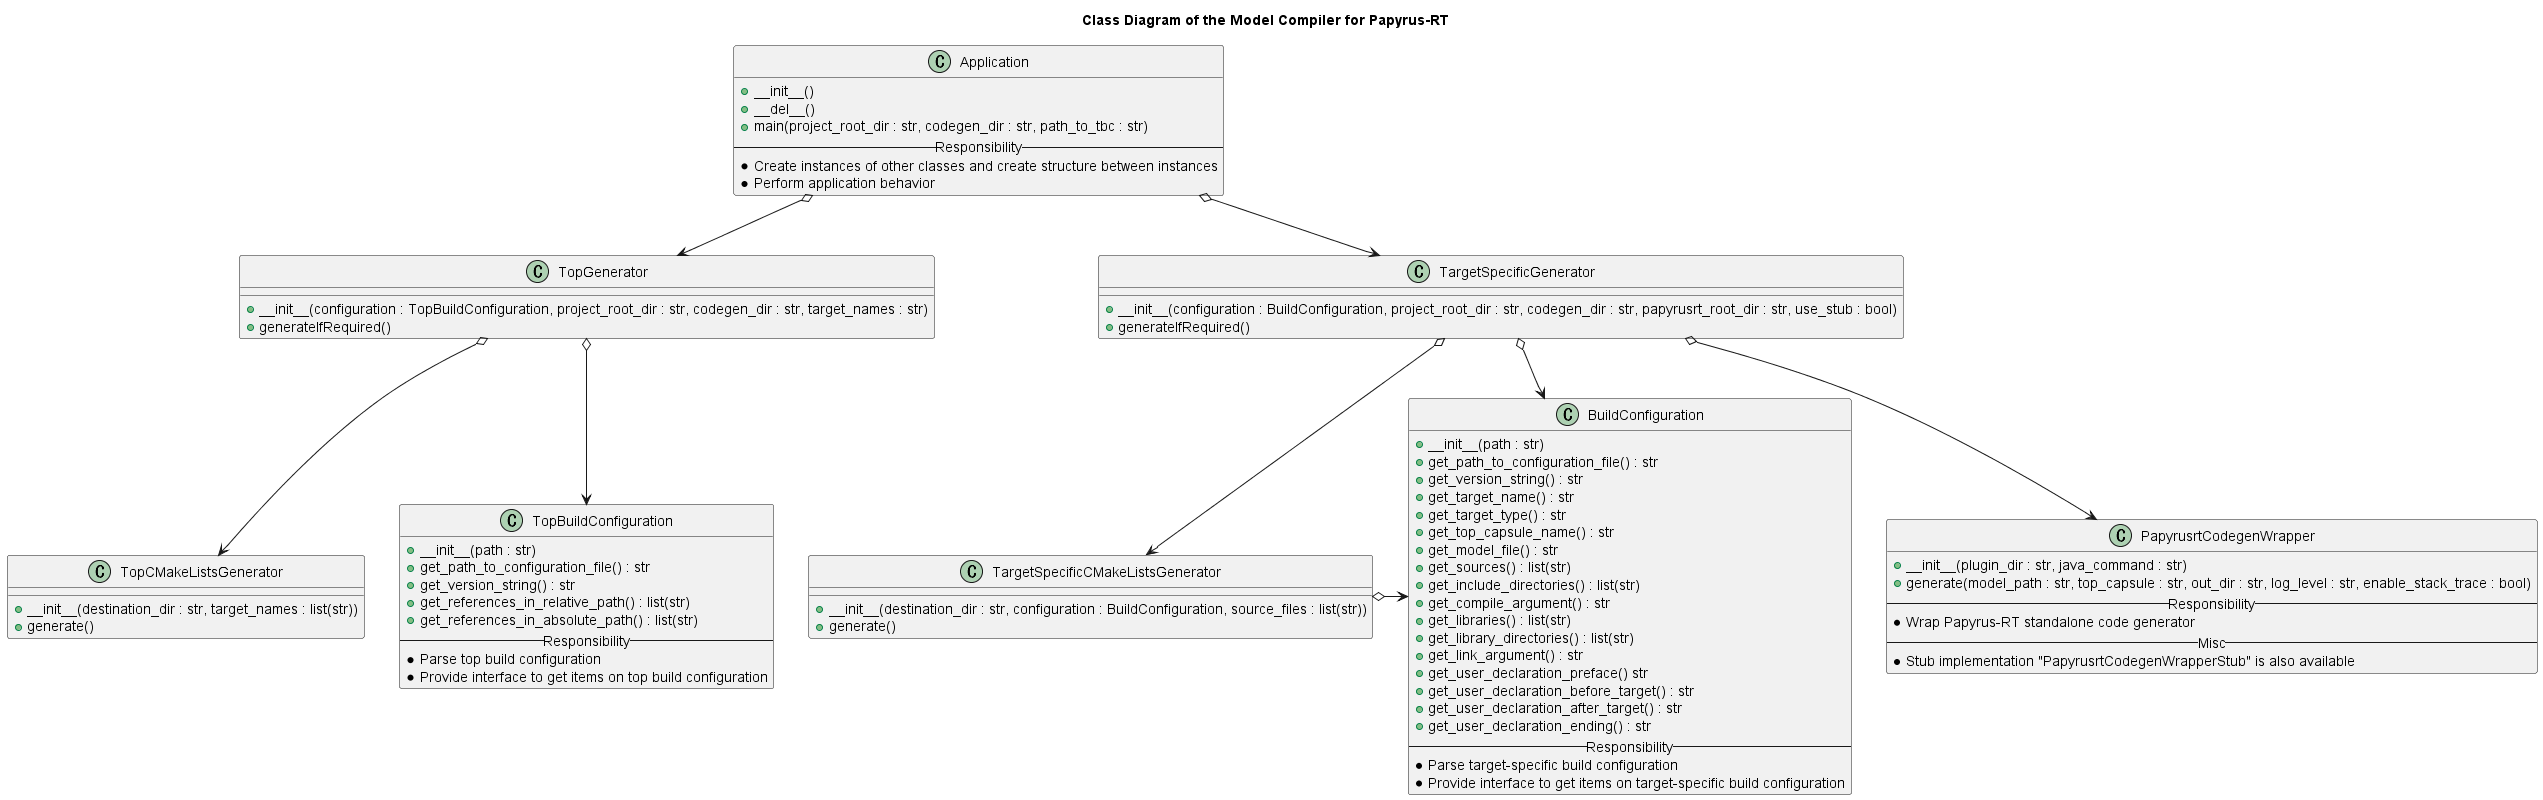

The diagram above was rendered by PlantUML. Its source (embedded in the PNG):
@startuml

title Class Diagram of the Model Compiler for Papyrus-RT

class Application {
    +__init__()
    +__del__()
    +main(project_root_dir : str, codegen_dir : str, path_to_tbc : str)
    -- Responsibility --
    * Create instances of other classes and create structure between instances
    * Perform application behavior
}

class TopGenerator {
    +__init__(configuration : TopBuildConfiguration, project_root_dir : str, codegen_dir : str, target_names : str)
    +generateIfRequired()
}

class TopCMakeListsGenerator {
    +__init__(destination_dir : str, target_names : list(str))
    +generate()
}

class TargetSpecificGenerator {
    +__init__(configuration : BuildConfiguration, project_root_dir : str, codegen_dir : str, papyrusrt_root_dir : str, use_stub : bool)
    +generateIfRequired()
}

class PapyrusrtCodegenWrapper {
    +__init__(plugin_dir : str, java_command : str)
    +generate(model_path : str, top_capsule : str, out_dir : str, log_level : str, enable_stack_trace : bool)
    -- Responsibility --
    * Wrap Papyrus-RT standalone code generator
    -- Misc --
    * Stub implementation "PapyrusrtCodegenWrapperStub" is also available
}

class TargetSpecificCMakeListsGenerator {
    +__init__(destination_dir : str, configuration : BuildConfiguration, source_files : list(str))
    +generate()
}

class TopBuildConfiguration {
    +__init__(path : str)
    +get_path_to_configuration_file() : str
    +get_version_string() : str
    +get_references_in_relative_path() : list(str)
    +get_references_in_absolute_path() : list(str)
    -- Responsibility --
    * Parse top build configuration
    * Provide interface to get items on top build configuration
}

class BuildConfiguration {
    +__init__(path : str)
    +get_path_to_configuration_file() : str
    +get_version_string() : str
    +get_target_name() : str
    +get_target_type() : str
    +get_top_capsule_name() : str
    +get_model_file() : str
    +get_sources() : list(str)
    +get_include_directories() : list(str)
    +get_compile_argument() : str
    +get_libraries() : list(str)
    +get_library_directories() : list(str)
    +get_link_argument() : str
    +get_user_declaration_preface() str
    +get_user_declaration_before_target() : str
    +get_user_declaration_after_target() : str
    +get_user_declaration_ending() : str
    -- Responsibility --
    * Parse target-specific build configuration
    * Provide interface to get items on target-specific build configuration
}

Application o-down-> TopGenerator
Application o-down-> TargetSpecificGenerator

TopGenerator o-down-> TopBuildConfiguration
TopGenerator o-down-> TopCMakeListsGenerator

TargetSpecificGenerator o-down-> BuildConfiguration
TargetSpecificGenerator o-down-> PapyrusrtCodegenWrapper
TargetSpecificGenerator o-down-> TargetSpecificCMakeListsGenerator
TargetSpecificCMakeListsGenerator o-right-> BuildConfiguration

@enduml